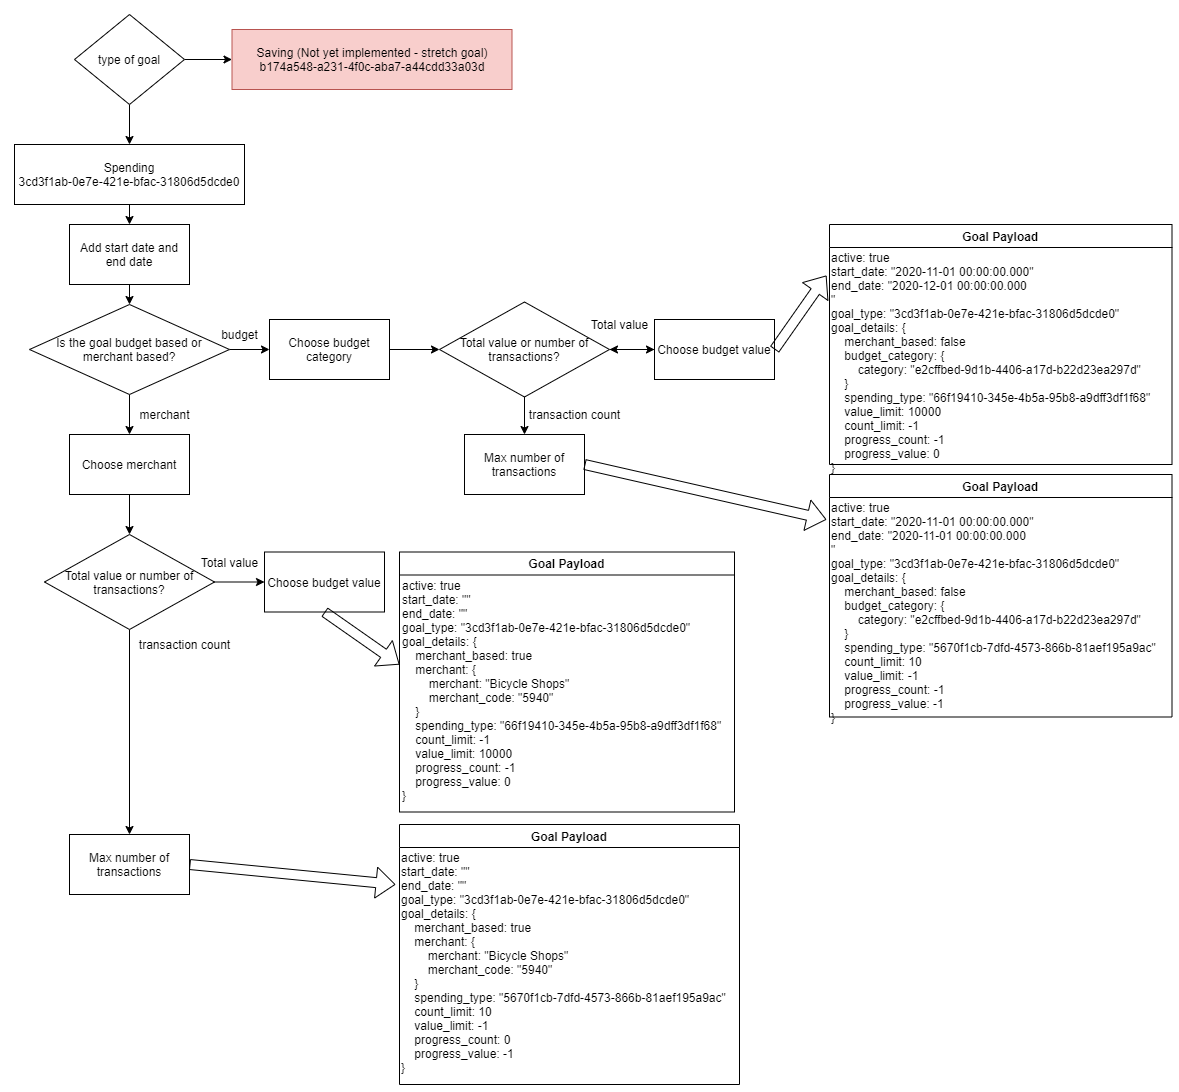

The diagram above was exported from draw.io. Its source (the exported page's mxGraphModel, read from the mxfile embedded in the PNG):
<mxGraphModel dx="2031" dy="1089" grid="1" gridSize="10" guides="1" tooltips="1" connect="1" arrows="1" fold="1" page="1" pageScale="1" pageWidth="850" pageHeight="1100" math="0" shadow="0">
  <root>
    <mxCell id="0" />
    <mxCell id="1" parent="0" />
    <mxCell id="2" style="edgeStyle=orthogonalEdgeStyle;rounded=0;orthogonalLoop=1;jettySize=auto;html=1;exitX=0.5;exitY=1;exitDx=0;exitDy=0;entryX=0.5;entryY=0;entryDx=0;entryDy=0;" edge="1" source="4" target="6" parent="1">
      <mxGeometry relative="1" as="geometry" />
    </mxCell>
    <mxCell id="3" style="edgeStyle=orthogonalEdgeStyle;rounded=0;orthogonalLoop=1;jettySize=auto;html=1;exitX=1;exitY=0.5;exitDx=0;exitDy=0;entryX=0;entryY=0.5;entryDx=0;entryDy=0;" edge="1" source="4" target="7" parent="1">
      <mxGeometry relative="1" as="geometry" />
    </mxCell>
    <mxCell id="4" value="type of goal" style="rhombus;whiteSpace=wrap;html=1;" vertex="1" parent="1">
      <mxGeometry x="115" y="30" width="110" height="90" as="geometry" />
    </mxCell>
    <mxCell id="5" style="edgeStyle=orthogonalEdgeStyle;rounded=0;orthogonalLoop=1;jettySize=auto;html=1;exitX=0.5;exitY=1;exitDx=0;exitDy=0;entryX=0.5;entryY=0;entryDx=0;entryDy=0;" edge="1" source="6" target="9" parent="1">
      <mxGeometry relative="1" as="geometry" />
    </mxCell>
    <mxCell id="6" value="Spending&lt;br&gt;3cd3f1ab-0e7e-421e-bfac-31806d5dcde0" style="rounded=0;whiteSpace=wrap;html=1;" vertex="1" parent="1">
      <mxGeometry x="55" y="160" width="230" height="60" as="geometry" />
    </mxCell>
    <mxCell id="7" value="Saving (Not yet implemented - stretch goal)&lt;br&gt;b174a548-a231-4f0c-aba7-a44cdd33a03d" style="rounded=0;whiteSpace=wrap;html=1;fillColor=#f8cecc;strokeColor=#b85450;" vertex="1" parent="1">
      <mxGeometry x="272.5" y="45" width="280" height="60" as="geometry" />
    </mxCell>
    <mxCell id="8" style="edgeStyle=orthogonalEdgeStyle;rounded=0;orthogonalLoop=1;jettySize=auto;html=1;exitX=0.5;exitY=1;exitDx=0;exitDy=0;entryX=0.5;entryY=0;entryDx=0;entryDy=0;" edge="1" source="9" target="12" parent="1">
      <mxGeometry relative="1" as="geometry" />
    </mxCell>
    <mxCell id="9" value="Add start date and end date&lt;br&gt;" style="rounded=0;whiteSpace=wrap;html=1;" vertex="1" parent="1">
      <mxGeometry x="110" y="240" width="120" height="60" as="geometry" />
    </mxCell>
    <mxCell id="10" style="edgeStyle=orthogonalEdgeStyle;rounded=0;orthogonalLoop=1;jettySize=auto;html=1;exitX=1;exitY=0.5;exitDx=0;exitDy=0;entryX=0;entryY=0.5;entryDx=0;entryDy=0;" edge="1" source="12" target="14" parent="1">
      <mxGeometry relative="1" as="geometry" />
    </mxCell>
    <mxCell id="11" style="edgeStyle=orthogonalEdgeStyle;rounded=0;orthogonalLoop=1;jettySize=auto;html=1;exitX=0.5;exitY=1;exitDx=0;exitDy=0;entryX=0.5;entryY=0;entryDx=0;entryDy=0;" edge="1" source="12" target="24" parent="1">
      <mxGeometry relative="1" as="geometry" />
    </mxCell>
    <mxCell id="12" value="Is the goal budget based or merchant based?&lt;br&gt;" style="rhombus;whiteSpace=wrap;html=1;" vertex="1" parent="1">
      <mxGeometry x="70" y="320" width="200" height="90" as="geometry" />
    </mxCell>
    <mxCell id="13" style="edgeStyle=orthogonalEdgeStyle;rounded=0;orthogonalLoop=1;jettySize=auto;html=1;exitX=1;exitY=0.5;exitDx=0;exitDy=0;entryX=0;entryY=0.5;entryDx=0;entryDy=0;" edge="1" source="14" target="17" parent="1">
      <mxGeometry relative="1" as="geometry" />
    </mxCell>
    <mxCell id="14" value="Choose budget category" style="rounded=0;whiteSpace=wrap;html=1;" vertex="1" parent="1">
      <mxGeometry x="310" y="335" width="120" height="60" as="geometry" />
    </mxCell>
    <mxCell id="15" style="edgeStyle=orthogonalEdgeStyle;rounded=0;orthogonalLoop=1;jettySize=auto;html=1;exitX=1;exitY=0.5;exitDx=0;exitDy=0;entryX=0;entryY=0.5;entryDx=0;entryDy=0;" edge="1" source="17" target="19" parent="1">
      <mxGeometry relative="1" as="geometry" />
    </mxCell>
    <mxCell id="16" style="edgeStyle=orthogonalEdgeStyle;rounded=0;orthogonalLoop=1;jettySize=auto;html=1;exitX=0.5;exitY=1;exitDx=0;exitDy=0;entryX=0.5;entryY=0;entryDx=0;entryDy=0;" edge="1" source="17" target="22" parent="1">
      <mxGeometry relative="1" as="geometry" />
    </mxCell>
    <mxCell id="17" value="Total value or number of transactions?" style="rhombus;whiteSpace=wrap;html=1;" vertex="1" parent="1">
      <mxGeometry x="480" y="317.5" width="170" height="95" as="geometry" />
    </mxCell>
    <mxCell id="18" value="" style="edgeStyle=orthogonalEdgeStyle;rounded=0;orthogonalLoop=1;jettySize=auto;html=1;" edge="1" source="19" target="17" parent="1">
      <mxGeometry relative="1" as="geometry" />
    </mxCell>
    <mxCell id="19" value="Choose budget value" style="rounded=0;whiteSpace=wrap;html=1;" vertex="1" parent="1">
      <mxGeometry x="695" y="335" width="120" height="60" as="geometry" />
    </mxCell>
    <mxCell id="20" value="budget" style="text;html=1;align=center;verticalAlign=middle;resizable=0;points=[];autosize=1;" vertex="1" parent="1">
      <mxGeometry x="255" y="340" width="50" height="20" as="geometry" />
    </mxCell>
    <mxCell id="21" value="Total value" style="text;html=1;align=center;verticalAlign=middle;resizable=0;points=[];autosize=1;" vertex="1" parent="1">
      <mxGeometry x="625" y="330" width="70" height="20" as="geometry" />
    </mxCell>
    <mxCell id="22" value="Max number of transactions" style="rounded=0;whiteSpace=wrap;html=1;" vertex="1" parent="1">
      <mxGeometry x="505" y="450" width="120" height="60" as="geometry" />
    </mxCell>
    <mxCell id="23" style="edgeStyle=orthogonalEdgeStyle;rounded=0;orthogonalLoop=1;jettySize=auto;html=1;exitX=0.5;exitY=1;exitDx=0;exitDy=0;entryX=0.5;entryY=0;entryDx=0;entryDy=0;" edge="1" source="24" target="28" parent="1">
      <mxGeometry relative="1" as="geometry" />
    </mxCell>
    <mxCell id="24" value="Choose merchant" style="rounded=0;whiteSpace=wrap;html=1;" vertex="1" parent="1">
      <mxGeometry x="110" y="450" width="120" height="60" as="geometry" />
    </mxCell>
    <mxCell id="25" value="merchant" style="text;html=1;align=center;verticalAlign=middle;resizable=0;points=[];autosize=1;" vertex="1" parent="1">
      <mxGeometry x="170" y="420" width="70" height="20" as="geometry" />
    </mxCell>
    <mxCell id="26" style="edgeStyle=orthogonalEdgeStyle;rounded=0;orthogonalLoop=1;jettySize=auto;html=1;exitX=1;exitY=0.5;exitDx=0;exitDy=0;entryX=0;entryY=0.5;entryDx=0;entryDy=0;" edge="1" source="28" target="29" parent="1">
      <mxGeometry relative="1" as="geometry" />
    </mxCell>
    <mxCell id="27" style="edgeStyle=orthogonalEdgeStyle;rounded=0;orthogonalLoop=1;jettySize=auto;html=1;exitX=0.5;exitY=1;exitDx=0;exitDy=0;entryX=0.5;entryY=0;entryDx=0;entryDy=0;" edge="1" source="28" target="30" parent="1">
      <mxGeometry relative="1" as="geometry" />
    </mxCell>
    <mxCell id="28" value="Total value or number of transactions?" style="rhombus;whiteSpace=wrap;html=1;" vertex="1" parent="1">
      <mxGeometry x="85" y="550" width="170" height="95" as="geometry" />
    </mxCell>
    <mxCell id="29" value="Choose budget value" style="rounded=0;whiteSpace=wrap;html=1;" vertex="1" parent="1">
      <mxGeometry x="305" y="567.5" width="120" height="60" as="geometry" />
    </mxCell>
    <mxCell id="30" value="Max number of transactions" style="rounded=0;whiteSpace=wrap;html=1;" vertex="1" parent="1">
      <mxGeometry x="110" y="850" width="120" height="60" as="geometry" />
    </mxCell>
    <mxCell id="31" value="transaction count" style="text;html=1;align=center;verticalAlign=middle;resizable=0;points=[];autosize=1;" vertex="1" parent="1">
      <mxGeometry x="560" y="420" width="110" height="20" as="geometry" />
    </mxCell>
    <mxCell id="32" value="transaction count" style="text;html=1;align=center;verticalAlign=middle;resizable=0;points=[];autosize=1;" vertex="1" parent="1">
      <mxGeometry x="170" y="650" width="110" height="20" as="geometry" />
    </mxCell>
    <mxCell id="33" value="Total value" style="text;html=1;align=center;verticalAlign=middle;resizable=0;points=[];autosize=1;" vertex="1" parent="1">
      <mxGeometry x="235" y="567.5" width="70" height="20" as="geometry" />
    </mxCell>
    <mxCell id="34" value="Goal Payload" style="swimlane;" vertex="1" parent="1">
      <mxGeometry x="440" y="840" width="340" height="260" as="geometry" />
    </mxCell>
    <mxCell id="35" value="active: true&lt;br&gt;start_date: &quot;&quot;&lt;br&gt;end_date: &quot;&quot;&lt;br&gt;goal_type: &quot;3cd3f1ab-0e7e-421e-bfac-31806d5dcde0&quot;&lt;br&gt;goal_details: { &lt;br&gt;&amp;nbsp; &amp;nbsp; merchant_based: true&amp;nbsp;&lt;br&gt;&amp;nbsp; &amp;nbsp; merchant: {&lt;br&gt;&amp;nbsp; &amp;nbsp; &amp;nbsp; &amp;nbsp; merchant: &quot;Bicycle Shops&quot;&#09;&lt;br&gt;&amp;nbsp; &amp;nbsp; &amp;nbsp; &amp;nbsp; merchant_code: &quot;5940&quot;&#09;&lt;br&gt;&amp;nbsp; &amp;nbsp; }&lt;br&gt;&amp;nbsp; &amp;nbsp; spending_type: &quot;5670f1cb-7dfd-4573-866b-81aef195a9ac&quot;&lt;br&gt;&amp;nbsp; &amp;nbsp; count_limit: 10&amp;nbsp;&lt;br&gt;&amp;nbsp; &amp;nbsp; value_limit: -1&lt;br&gt;&amp;nbsp; &amp;nbsp; progress_count: 0&lt;br&gt;&amp;nbsp; &amp;nbsp; progress_value: -1&amp;nbsp;&lt;br&gt;}" style="text;whiteSpace=wrap;html=1;" vertex="1" parent="34">
      <mxGeometry y="20" width="330" height="240" as="geometry" />
    </mxCell>
    <mxCell id="36" value="Goal Payload" style="swimlane;" vertex="1" parent="1">
      <mxGeometry x="440" y="567.5" width="335" height="260" as="geometry" />
    </mxCell>
    <mxCell id="37" value="active: true&lt;br&gt;start_date: &quot;&quot;&lt;br&gt;end_date: &quot;&quot;&lt;br&gt;goal_type: &quot;3cd3f1ab-0e7e-421e-bfac-31806d5dcde0&quot;&lt;br&gt;goal_details: { &lt;br&gt;&amp;nbsp; &amp;nbsp; merchant_based: true&amp;nbsp;&lt;br&gt;&amp;nbsp; &amp;nbsp; merchant: {&lt;br&gt;&amp;nbsp; &amp;nbsp; &amp;nbsp; &amp;nbsp; merchant: &quot;Bicycle Shops&quot;&#09;&lt;br&gt;&amp;nbsp; &amp;nbsp; &amp;nbsp; &amp;nbsp; merchant_code: &quot;5940&quot;&#09;&lt;br&gt;&amp;nbsp; &amp;nbsp; }&lt;br&gt;&amp;nbsp; &amp;nbsp; spending_type: &quot;66f19410-345e-4b5a-95b8-a9dff3df1f68&quot;&lt;br&gt;&amp;nbsp; &amp;nbsp; count_limit: -1&amp;nbsp;&lt;br&gt;&amp;nbsp; &amp;nbsp; value_limit: 10000&lt;br&gt;&amp;nbsp; &amp;nbsp; progress_count: -1&#09;&lt;br&gt;&amp;nbsp; &amp;nbsp; progress_value: 0&lt;br&gt;}" style="text;whiteSpace=wrap;html=1;" vertex="1" parent="36">
      <mxGeometry x="1.25" y="20" width="338.75" height="240" as="geometry" />
    </mxCell>
    <mxCell id="38" value="Goal Payload" style="swimlane;" vertex="1" parent="1">
      <mxGeometry x="870" y="240" width="342.5" height="240" as="geometry" />
    </mxCell>
    <mxCell id="39" value="active: true&lt;br&gt;start_date: &quot;2020-11-01 00:00:00.000&quot;&lt;br&gt;end_date: &quot;2020-12-01 00:00:00.000&lt;br&gt;&quot;&lt;br&gt;goal_type: &quot;3cd3f1ab-0e7e-421e-bfac-31806d5dcde0&quot;&lt;br&gt;goal_details: { &lt;br&gt;&amp;nbsp; &amp;nbsp; merchant_based: false&lt;br&gt;&amp;nbsp; &amp;nbsp; budget_category: {&lt;br&gt;&amp;nbsp; &amp;nbsp; &amp;nbsp; &amp;nbsp; category: &quot;e2cffbed-9d1b-4406-a17d-b22d23ea297d&quot;&#09;&lt;br&gt;&amp;nbsp; &amp;nbsp; }&lt;br&gt;&amp;nbsp; &amp;nbsp; spending_type: &quot;66f19410-345e-4b5a-95b8-a9dff3df1f68&quot;&#09;&lt;br&gt;&amp;nbsp; &amp;nbsp; value_limit: 10000&lt;br&gt;&amp;nbsp; &amp;nbsp; count_limit: -1&#09;&lt;br&gt;&amp;nbsp; &amp;nbsp; progress_count: -1&amp;nbsp;&lt;br&gt;&amp;nbsp; &amp;nbsp; progress_value: 0&lt;br&gt;}" style="text;whiteSpace=wrap;html=1;" vertex="1" parent="38">
      <mxGeometry y="20" width="340" height="220" as="geometry" />
    </mxCell>
    <mxCell id="40" value="Goal Payload" style="swimlane;" vertex="1" parent="1">
      <mxGeometry x="870" y="490" width="342.5" height="242.5" as="geometry" />
    </mxCell>
    <mxCell id="41" value="active: true&lt;br&gt;start_date: &quot;2020-11-01 00:00:00.000&quot;&lt;br&gt;end_date: &quot;2020-11-01 00:00:00.000&lt;br&gt;&quot;&lt;br&gt;goal_type: &quot;3cd3f1ab-0e7e-421e-bfac-31806d5dcde0&quot;&lt;br&gt;goal_details: { &lt;br&gt;&amp;nbsp; &amp;nbsp; merchant_based: false&lt;br&gt;&amp;nbsp; &amp;nbsp; budget_category: {&lt;br&gt;&amp;nbsp; &amp;nbsp; &amp;nbsp; &amp;nbsp; category: &quot;e2cffbed-9d1b-4406-a17d-b22d23ea297d&quot;&#09;&lt;br&gt;&amp;nbsp; &amp;nbsp; }&lt;br&gt;&amp;nbsp; &amp;nbsp; spending_type: &quot;5670f1cb-7dfd-4573-866b-81aef195a9ac&quot;&lt;br&gt;&amp;nbsp; &amp;nbsp; count_limit: 10&lt;br&gt;&amp;nbsp; &amp;nbsp; value_limit: -1&lt;br&gt;&amp;nbsp; &amp;nbsp; progress_count: -1&#09;&lt;br&gt;&amp;nbsp; &amp;nbsp; progress_value: -1&amp;nbsp;&lt;br&gt;}" style="text;whiteSpace=wrap;html=1;" vertex="1" parent="40">
      <mxGeometry y="20" width="340" height="230" as="geometry" />
    </mxCell>
    <mxCell id="42" value="" style="shape=flexArrow;endArrow=classic;html=1;exitX=1;exitY=0.5;exitDx=0;exitDy=0;" edge="1" source="30" parent="1">
      <mxGeometry width="50" height="50" relative="1" as="geometry">
        <mxPoint x="480" y="850" as="sourcePoint" />
        <mxPoint x="436" y="900" as="targetPoint" />
      </mxGeometry>
    </mxCell>
    <mxCell id="43" value="" style="shape=flexArrow;endArrow=classic;html=1;exitX=0.5;exitY=1;exitDx=0;exitDy=0;" edge="1" source="29" parent="1">
      <mxGeometry width="50" height="50" relative="1" as="geometry">
        <mxPoint x="360" y="640" as="sourcePoint" />
        <mxPoint x="440" y="680" as="targetPoint" />
      </mxGeometry>
    </mxCell>
    <mxCell id="44" value="" style="shape=flexArrow;endArrow=classic;html=1;exitX=1;exitY=0.5;exitDx=0;exitDy=0;entryX=-0.009;entryY=0.109;entryDx=0;entryDy=0;entryPerimeter=0;" edge="1" source="22" target="41" parent="1">
      <mxGeometry width="50" height="50" relative="1" as="geometry">
        <mxPoint x="940" y="650" as="sourcePoint" />
        <mxPoint x="990" y="600" as="targetPoint" />
      </mxGeometry>
    </mxCell>
    <mxCell id="45" value="" style="shape=flexArrow;endArrow=classic;html=1;exitX=1;exitY=0.5;exitDx=0;exitDy=0;entryX=-0.009;entryY=0.141;entryDx=0;entryDy=0;entryPerimeter=0;" edge="1" source="19" target="39" parent="1">
      <mxGeometry width="50" height="50" relative="1" as="geometry">
        <mxPoint x="940" y="650" as="sourcePoint" />
        <mxPoint x="990" y="600" as="targetPoint" />
      </mxGeometry>
    </mxCell>
  </root>
</mxGraphModel>